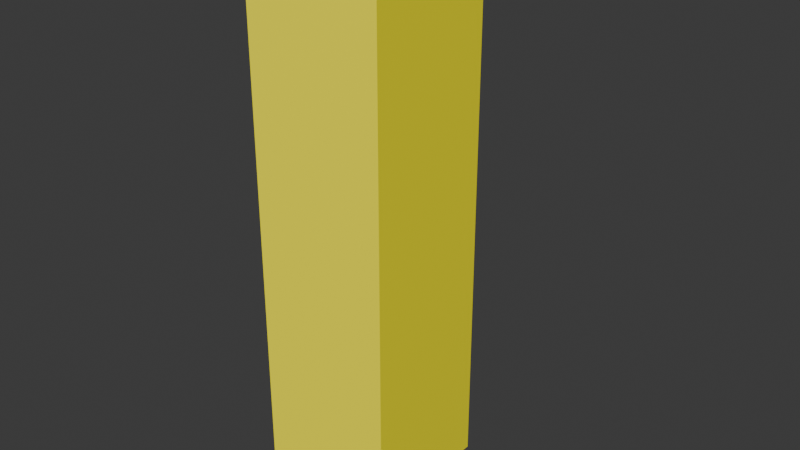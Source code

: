 # Source: plaex_tab.blend  (saved by Blender 5.1.29; exported with 4.5.12 LTS)
import bpy
from mathutils import Matrix  # noqa: F401  (used for matrix-valued properties, if any)

bpy.ops.wm.read_factory_settings(use_empty=True)
scene = bpy.context.scene
scene.name = 'Scene'

# ---- collections
col_collection = bpy.data.collections.new('Collection'); scene.collection.children.link(col_collection)

# ---- materials (node trees are filled in below, after node groups)
mat_yellowmaterial = bpy.data.materials.new('YellowMaterial')

# ---- material node trees
mat_yellowmaterial.use_nodes = True; mat_yellowmaterial.node_tree.nodes.clear()
_N = mat_yellowmaterial.node_tree.nodes; _L = mat_yellowmaterial.node_tree.links
n0 = _N.new('ShaderNodeBsdfPrincipled'); n0.name = 'Principled BSDF'; n0.location = (-200, 100)
n0.inputs[0].default_value = (1.0, 0.9, 0.0, 1.0)
n1 = _N.new('ShaderNodeOutputMaterial'); n1.name = 'Material Output'; n1.location = (200, 100)
_L.new(n0.outputs[0], n1.inputs[0])
n1.is_active_output = True

# ---- world
world_world = bpy.data.worlds.new('World'); scene.world = world_world
world_world.use_nodes = True; world_world.node_tree.nodes.clear()
_N = world_world.node_tree.nodes; _L = world_world.node_tree.links
n0 = _N.new('ShaderNodeOutputWorld'); n0.name = 'World Output'; n0.location = (200, 100)
n1 = _N.new('ShaderNodeBackground'); n1.name = 'Background'; n1.location = (-200, 100)
n1.inputs[0].default_value = (0.05088, 0.05088, 0.05088, 1.0)
_L.new(n1.outputs[0], n0.inputs[0])
n0.is_active_output = True
world_world.color = (0.05088, 0.05088, 0.05088)
world_world.sun_shadow_jitter_overblur = 0.0

# ---- meshes
me_plaex_long_tab_005 = bpy.data.meshes.new('PLAEX_Long_Tab.005')
me_plaex_long_tab_005.from_pydata([(-2.5, -0.25, -1.0), (-2.75, -0.5, -1.0), (-2.75, 0.5, -1.0), (-2.5, 0.25, -1.0), (-2.5, -0.25, 1.0), (-2.75, -0.5, 1.0), (-2.75, 0.5, 1.0), (-2.5, 0.25, 1.0)], [], [(0, 1, 2, 3), (4, 7, 6, 5), (0, 4, 5, 1), (1, 5, 6, 2), (2, 6, 7, 3), (3, 7, 4, 0)])
me_plaex_long_tab_005.materials.append(mat_yellowmaterial)
me_plaex_long_tab_005.update()

# ---- objects
ob_plaex_long_tab = bpy.data.objects.new('PLAEX_Long_Tab', me_plaex_long_tab_005)

# ---- transforms, parenting, visibility, modifiers, constraints
ob_plaex_long_tab.location = (0.0, 0.0, 0.0)

# ---- collection membership
col_collection.objects.link(ob_plaex_long_tab)

# ---- scene / render settings (as saved in the file)
scene.frame_start = 1; scene.frame_end = 250; scene.frame_set(1)
scene.render.engine = 'BLENDER_EEVEE_NEXT'
scene.render.bake_bias = 0.0
scene.render.bake_samples = 0
scene.cycles.sampling_pattern = 'TABULATED_SOBOL'
scene.eevee.use_volume_custom_range = False
bpy.context.view_layer.update()

# ---- added for rendering (the .blend has no active camera and no usable light): camera, sun
cam_auto = bpy.data.cameras.new('AutoCamera')
cam_auto.lens = 50.0
cam_auto.sensor_width = 36.0
cam_auto.clip_end = 1000.0
ob_auto_camera = bpy.data.objects.new('AutoCamera', cam_auto)
scene.collection.objects.link(ob_auto_camera)
ob_auto_camera.location = (-0.543245, -2.49811, 1.6654)
ob_auto_camera.rotation_euler = (1.09748, -7.21219e-08, 0.694738)
scene.camera = ob_auto_camera
light_auto_sun = bpy.data.lights.new('AutoSun', 'SUN')
light_auto_sun.energy = 3.0
light_auto_sun.angle = 0.0523599
ob_auto_sun = bpy.data.objects.new('AutoSun', light_auto_sun)
scene.collection.objects.link(ob_auto_sun)
ob_auto_sun.rotation_euler = (0.872665, 0.174533, 0.523599)
bpy.context.view_layer.update()
